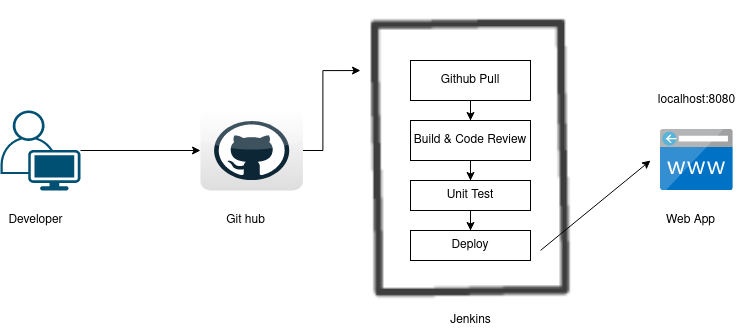

The diagram above was exported from draw.io. Its source (the exported page's mxGraphModel, read from the mxfile embedded in the PNG):
<mxGraphModel dx="1108" dy="476" grid="1" gridSize="10" guides="1" tooltips="1" connect="1" arrows="1" fold="1" page="1" pageScale="1" pageWidth="850" pageHeight="1100" math="0" shadow="0">
  <root>
    <mxCell id="0" />
    <mxCell id="1" parent="0" />
    <mxCell id="7WyooecN07T_q0PwnV39-13" style="edgeStyle=orthogonalEdgeStyle;rounded=0;orthogonalLoop=1;jettySize=auto;html=1;" parent="1" source="7WyooecN07T_q0PwnV39-1" target="7WyooecN07T_q0PwnV39-2" edge="1">
      <mxGeometry relative="1" as="geometry" />
    </mxCell>
    <mxCell id="7WyooecN07T_q0PwnV39-1" value="" style="points=[[0.35,0,0],[0.98,0.51,0],[1,0.71,0],[0.67,1,0],[0,0.795,0],[0,0.65,0]];verticalLabelPosition=bottom;sketch=0;html=1;verticalAlign=top;aspect=fixed;align=center;pointerEvents=1;shape=mxgraph.cisco19.user;fillColor=#005073;strokeColor=none;" parent="1" vertex="1">
      <mxGeometry x="40" y="200" width="80" height="80" as="geometry" />
    </mxCell>
    <mxCell id="7WyooecN07T_q0PwnV39-15" style="edgeStyle=orthogonalEdgeStyle;rounded=0;orthogonalLoop=1;jettySize=auto;html=1;entryX=0.129;entryY=0.226;entryDx=0;entryDy=0;entryPerimeter=0;" parent="1" source="7WyooecN07T_q0PwnV39-2" target="7WyooecN07T_q0PwnV39-7" edge="1">
      <mxGeometry relative="1" as="geometry" />
    </mxCell>
    <mxCell id="7WyooecN07T_q0PwnV39-2" value="" style="dashed=0;outlineConnect=0;html=1;align=center;labelPosition=center;verticalLabelPosition=bottom;verticalAlign=top;shape=mxgraph.webicons.github;gradientColor=#DFDEDE" parent="1" vertex="1">
      <mxGeometry x="240" y="200" width="102.4" height="80" as="geometry" />
    </mxCell>
    <mxCell id="7WyooecN07T_q0PwnV39-7" value="" style="shape=image;html=1;verticalAlign=top;verticalLabelPosition=bottom;labelBackgroundColor=#ffffff;imageAspect=0;aspect=fixed;image=https://cdn3.iconfinder.com/data/icons/webdesigncreative/free_icons_128x128_png/Rectangle.png" parent="1" vertex="1">
      <mxGeometry x="360" y="90" width="310" height="310" as="geometry" />
    </mxCell>
    <mxCell id="7WyooecN07T_q0PwnV39-16" style="edgeStyle=orthogonalEdgeStyle;rounded=0;orthogonalLoop=1;jettySize=auto;html=1;entryX=0.5;entryY=0;entryDx=0;entryDy=0;" parent="1" source="7WyooecN07T_q0PwnV39-8" target="7WyooecN07T_q0PwnV39-9" edge="1">
      <mxGeometry relative="1" as="geometry" />
    </mxCell>
    <mxCell id="7WyooecN07T_q0PwnV39-8" value="Github Pull" style="rounded=0;whiteSpace=wrap;html=1;" parent="1" vertex="1">
      <mxGeometry x="450" y="150" width="120" height="40" as="geometry" />
    </mxCell>
    <mxCell id="7WyooecN07T_q0PwnV39-19" style="edgeStyle=orthogonalEdgeStyle;rounded=0;orthogonalLoop=1;jettySize=auto;html=1;entryX=0.5;entryY=0;entryDx=0;entryDy=0;" parent="1" source="7WyooecN07T_q0PwnV39-9" target="7WyooecN07T_q0PwnV39-10" edge="1">
      <mxGeometry relative="1" as="geometry" />
    </mxCell>
    <mxCell id="7WyooecN07T_q0PwnV39-9" value="Build &amp;amp; Code Review" style="rounded=0;whiteSpace=wrap;html=1;" parent="1" vertex="1">
      <mxGeometry x="450" y="210" width="120" height="40" as="geometry" />
    </mxCell>
    <mxCell id="7WyooecN07T_q0PwnV39-20" style="edgeStyle=orthogonalEdgeStyle;rounded=0;orthogonalLoop=1;jettySize=auto;html=1;" parent="1" source="7WyooecN07T_q0PwnV39-10" target="7WyooecN07T_q0PwnV39-11" edge="1">
      <mxGeometry relative="1" as="geometry" />
    </mxCell>
    <mxCell id="7WyooecN07T_q0PwnV39-10" value="Unit Test" style="rounded=0;whiteSpace=wrap;html=1;" parent="1" vertex="1">
      <mxGeometry x="450" y="270" width="120" height="30" as="geometry" />
    </mxCell>
    <mxCell id="7WyooecN07T_q0PwnV39-11" value="Deploy" style="rounded=0;whiteSpace=wrap;html=1;" parent="1" vertex="1">
      <mxGeometry x="450" y="320" width="120" height="30" as="geometry" />
    </mxCell>
    <mxCell id="7WyooecN07T_q0PwnV39-12" value="" style="sketch=0;aspect=fixed;html=1;points=[];align=center;image;fontSize=12;image=img/lib/mscae/CustomDomain.svg;" parent="1" vertex="1">
      <mxGeometry x="700" y="219" width="72.61" height="61" as="geometry" />
    </mxCell>
    <mxCell id="7WyooecN07T_q0PwnV39-25" value="" style="endArrow=classic;html=1;rounded=0;exitX=0.71;exitY=0.806;exitDx=0;exitDy=0;exitPerimeter=0;" parent="1" source="7WyooecN07T_q0PwnV39-7" edge="1">
      <mxGeometry width="50" height="50" relative="1" as="geometry">
        <mxPoint x="520" y="270" as="sourcePoint" />
        <mxPoint x="690" y="250" as="targetPoint" />
      </mxGeometry>
    </mxCell>
    <mxCell id="7WyooecN07T_q0PwnV39-26" value="Developer" style="text;html=1;align=center;verticalAlign=middle;resizable=0;points=[];autosize=1;strokeColor=none;fillColor=none;" parent="1" vertex="1">
      <mxGeometry x="40" y="300" width="70" height="20" as="geometry" />
    </mxCell>
    <mxCell id="7WyooecN07T_q0PwnV39-27" value="Git hub" style="text;html=1;align=center;verticalAlign=middle;resizable=0;points=[];autosize=1;strokeColor=none;fillColor=none;" parent="1" vertex="1">
      <mxGeometry x="260" y="300" width="50" height="20" as="geometry" />
    </mxCell>
    <mxCell id="7WyooecN07T_q0PwnV39-28" value="Jenkins" style="text;html=1;align=center;verticalAlign=middle;resizable=0;points=[];autosize=1;strokeColor=none;fillColor=none;" parent="1" vertex="1">
      <mxGeometry x="480" y="400" width="60" height="20" as="geometry" />
    </mxCell>
    <mxCell id="7WyooecN07T_q0PwnV39-29" value="Web App" style="text;html=1;align=center;verticalAlign=middle;resizable=0;points=[];autosize=1;strokeColor=none;fillColor=none;" parent="1" vertex="1">
      <mxGeometry x="700" y="300" width="60" height="20" as="geometry" />
    </mxCell>
    <mxCell id="7WyooecN07T_q0PwnV39-30" value="localhost:8080" style="text;html=1;align=center;verticalAlign=middle;resizable=0;points=[];autosize=1;strokeColor=none;fillColor=none;" parent="1" vertex="1">
      <mxGeometry x="691.31" y="180" width="90" height="20" as="geometry" />
    </mxCell>
  </root>
</mxGraphModel>